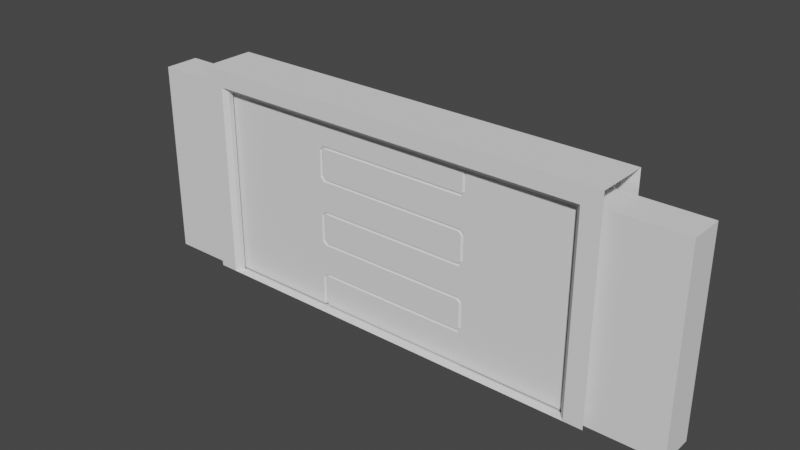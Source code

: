 # Source: ExitDoor.blend  (saved by Blender 2.91.10; exported with 4.5.12 LTS)
import bpy
from mathutils import Matrix  # noqa: F401  (used for matrix-valued properties, if any)

bpy.ops.wm.read_factory_settings(use_empty=True)
scene = bpy.context.scene
scene.name = 'Scene'

# ---- collections
col_collection = bpy.data.collections.new('Collection'); scene.collection.children.link(col_collection)

# ---- world
world_world = bpy.data.worlds.new('World'); scene.world = world_world
world_world.use_nodes = True; world_world.node_tree.nodes.clear()
_N = world_world.node_tree.nodes; _L = world_world.node_tree.links
n0 = _N.new('ShaderNodeOutputWorld'); n0.name = 'World Output'; n0.location = (300, 300)
n1 = _N.new('ShaderNodeBackground'); n1.name = 'Background'; n1.location = (10, 300)
n1.inputs[0].default_value = (0.05088, 0.05088, 0.05088, 1.0)
_L.new(n1.outputs[0], n0.inputs[0])
n0.is_active_output = True
world_world.color = (0.05088, 0.05088, 0.05088)
world_world.use_sun_shadow = False
world_world.sun_shadow_jitter_overblur = 0.0

# ---- meshes
me_cube_001 = bpy.data.meshes.new('Cube.001')
me_cube_001.from_pydata([(-2.0, -0.25, 0.0), (-2.0, -0.25, 2.0), (2.0, -0.25, 0.0), (2.0, -0.25, 2.0), (1.754, -0.25, 2.0), (-1.754, -0.25, 2.0), (-2.0, -0.25, 1.798), (2.0, -0.25, 1.798), (-1.781, -0.208, 0.0), (-1.823, -0.25, 0.0), (1.823, -0.25, 0.0), (1.781, -0.208, 0.0), (1.823, -0.25, 1.84), (1.781, -0.208, 1.798), (-1.781, -0.208, 1.798), (-1.823, -0.25, 1.84), (-1.781, -0.1652, 1.798), (-1.781, -0.1652, 0.0), (1.781, -0.1652, 0.0), (1.781, -0.1652, 1.798), (-2.649, -0.1652, -0.02628), (2.649, -0.1652, -0.02628), (2.649, -0.1652, 1.824), (-2.649, -0.1652, 1.824), (-2.0, 0.25, 0.0), (-2.0, 0.25, 2.0), (2.0, 0.25, 0.0), (2.0, 0.25, 2.0), (1.754, 0.25, 2.0), (-1.754, 0.25, 2.0), (-2.0, 0.25, 1.798), (2.0, 0.25, 1.798), (-1.781, 0.208, 0.0), (-1.823, 0.25, 0.0), (1.823, 0.25, 0.0), (1.781, 0.208, 0.0), (1.823, 0.25, 1.84), (1.781, 0.208, 1.798), (-1.781, 0.208, 1.798), (-1.823, 0.25, 1.84), (-1.781, 0.1652, 1.798), (-1.781, 0.1652, 0.0), (1.781, 0.1652, 0.0), (1.781, 0.1652, 1.798), (-2.649, 0.0, -0.02628), (2.649, 0.0, -0.02628), (2.649, 0.0, 1.824), (-2.649, 0.0, 1.824), (-2.649, 0.1652, -0.02628), (2.649, 0.1652, -0.02628), (2.649, 0.1652, 1.824), (-2.649, 0.1652, 1.824)], [], [(15, 5, 1, 6), (18, 19, 22, 21), (19, 16, 23, 22), (2, 7, 12, 10), (7, 3, 4, 12), (12, 4, 5, 15), (11, 8, 9, 10), (13, 11, 10, 12), (15, 9, 8, 14), (12, 15, 14, 13), (9, 15, 6, 0), (14, 8, 17, 16), (11, 13, 19, 18), (8, 11, 18, 17), (13, 14, 16, 19), (22, 23, 47, 46), (20, 21, 45, 44), (21, 22, 46, 45), (23, 20, 44, 47), (17, 18, 21, 20), (16, 17, 20, 23), (39, 30, 25, 29), (42, 49, 50, 43), (43, 50, 51, 40), (26, 34, 36, 31), (31, 36, 28, 27), (36, 39, 29, 28), (35, 34, 33, 32), (37, 36, 34, 35), (39, 38, 32, 33), (36, 37, 38, 39), (33, 24, 30, 39), (38, 40, 41, 32), (35, 42, 43, 37), (32, 41, 42, 35), (37, 43, 40, 38), (50, 46, 47, 51), (48, 44, 45, 49), (49, 45, 46, 50), (51, 47, 44, 48), (41, 48, 49, 42), (40, 51, 48, 41), (1, 5, 29, 25), (5, 4, 28, 29), (4, 3, 27, 28)])
_uv = me_cube_001.uv_layers.new(name='UVMap')
_uv.uv.foreach_set('vector', [0.6049, 0.9327, 0.625, 0.9167, 0.625, 1.0, 0.5997, 1.0, 0.375, 0.8333, 0.5997, 0.8333, 0.5997, 0.8333, 0.375, 0.8333, 0.5997, 0.8333, 0.5997, 0.9167, 0.5997, 0.9167, 0.5997, 0.8333, 0.375, 0.75, 0.5997, 0.75, 0.6049, 0.8173, 0.375, 0.8173, 0.5997, 0.75, 0.625, 0.75, 0.625, 0.8333, 0.6049, 0.8173, 0.6049, 0.8324, 0.625, 0.8333, 0.625, 0.9167, 0.6049, 0.9176, 0.0, 0.0, 0.375, 0.9167, 0.375, 0.9167, 0.0, 0.0, 0.5997, 0.8333, 0.375, 0.8333, 0.375, 0.8173, 0.6049, 0.8173, 0.6049, 0.9327, 0.375, 0.9327, 0.375, 0.9167, 0.5997, 0.9167, 0.6049, 0.8324, 0.6049, 0.9176, 0.5997, 0.9167, 0.5997, 0.8333, 0.375, 0.9327, 0.6049, 0.9327, 0.5997, 1.0, 0.375, 1.0, 0.5997, 0.9167, 0.375, 0.9167, 0.375, 0.9167, 0.5997, 0.9167, 0.375, 0.8333, 0.5997, 0.8333, 0.5997, 0.8333, 0.375, 0.8333, 0.0, 0.0, 0.0, 0.0, 0.0, 0.0, 0.0, 0.0, 0.5997, 0.8333, 0.5997, 0.9167, 0.5997, 0.9167, 0.5997, 0.8333, 0.5997, 0.8333, 0.5997, 0.9167, 0.5997, 0.9167, 0.5997, 0.8333, 0.0, 0.0, 0.0, 0.0, 0.0, 0.0, 0.0, 0.0, 0.375, 0.8333, 0.5997, 0.8333, 0.5997, 0.8333, 0.375, 0.8333, 0.5997, 0.9167, 0.375, 0.9167, 0.375, 0.9167, 0.5997, 0.9167, 0.0, 0.0, 0.0, 0.0, 0.0, 0.0, 0.0, 0.0, 0.5997, 0.9167, 0.375, 0.9167, 0.375, 0.9167, 0.5997, 0.9167, 0.6049, 0.9327, 0.5997, 1.0, 0.625, 1.0, 0.625, 0.9167, 0.375, 0.8333, 0.375, 0.8333, 0.5997, 0.8333, 0.5997, 0.8333, 0.5997, 0.8333, 0.5997, 0.8333, 0.5997, 0.9167, 0.5997, 0.9167, 0.375, 0.75, 0.375, 0.8173, 0.6049, 0.8173, 0.5997, 0.75, 0.5997, 0.75, 0.6049, 0.8173, 0.625, 0.8333, 0.625, 0.75, 0.6049, 0.8324, 0.6049, 0.9176, 0.625, 0.9167, 0.625, 0.8333, 0.0, 0.0, 0.0, 0.0, 0.375, 0.9167, 0.375, 0.9167, 0.5997, 0.8333, 0.6049, 0.8173, 0.375, 0.8173, 0.375, 0.8333, 0.6049, 0.9327, 0.5997, 0.9167, 0.375, 0.9167, 0.375, 0.9327, 0.6049, 0.8324, 0.5997, 0.8333, 0.5997, 0.9167, 0.6049, 0.9176, 0.375, 0.9327, 0.375, 1.0, 0.5997, 1.0, 0.6049, 0.9327, 0.5997, 0.9167, 0.5997, 0.9167, 0.375, 0.9167, 0.375, 0.9167, 0.375, 0.8333, 0.375, 0.8333, 0.5997, 0.8333, 0.5997, 0.8333, 0.0, 0.0, 0.0, 0.0, 0.0, 0.0, 0.0, 0.0, 0.5997, 0.8333, 0.5997, 0.8333, 0.5997, 0.9167, 0.5997, 0.9167, 0.5997, 0.8333, 0.5997, 0.8333, 0.5997, 0.9167, 0.5997, 0.9167, 0.0, 0.0, 0.0, 0.0, 0.0, 0.0, 0.0, 0.0, 0.375, 0.8333, 0.375, 0.8333, 0.5997, 0.8333, 0.5997, 0.8333, 0.5997, 0.9167, 0.5997, 0.9167, 0.375, 0.9167, 0.375, 0.9167, 0.0, 0.0, 0.0, 0.0, 0.0, 0.0, 0.0, 0.0, 0.5997, 0.9167, 0.5997, 0.9167, 0.375, 0.9167, 0.375, 0.9167, 0.625, 1.0, 0.625, 0.9167, 0.625, 0.9167, 0.625, 1.0, 0.625, 0.9167, 0.625, 0.8333, 0.625, 0.8333, 0.625, 0.9167, 0.625, 0.8333, 0.625, 0.75, 0.625, 0.75, 0.625, 0.8333])
me_cube_001.use_remesh_fix_poles = True
me_cube_001.use_remesh_preserve_attributes = False
me_cube_001.use_mirror_vertex_groups = False
me_cube_001.update()
me_cube_002 = bpy.data.meshes.new('Cube.002')
me_cube_002.from_pydata([(1.0, -0.1411, 0.0), (2.107, -0.1411, 0.0), (2.107, -0.1411, 1.844), (2.107, -0.1411, 1.536), (2.107, -0.1411, 1.229), (2.107, -0.1411, 0.9219), (2.107, -0.1411, 0.6146), (2.107, -0.1411, 0.3073), (1.0, -0.1411, 0.2701), (1.037, -0.1411, 0.3073), (1.037, -0.1411, 0.6146), (1.0, -0.1411, 0.6518), (1.0, -0.1411, 0.8847), (1.037, -0.1411, 0.9219), (1.037, -0.1411, 1.229), (1.0, -0.1411, 1.266), (1.0, -0.1411, 1.499), (1.037, -0.1411, 1.536), (1.037, -0.1411, 0.0), (1.037, -0.1411, 1.827), (2.107, -0.1411, 0.03715), (1.037, -0.1411, 0.03715), (1.0, -0.1411, 0.03715), (1.0, -0.126, 1.844), (1.013, -0.1411, 1.844), (1.013, -0.1411, 0.3319), (1.0, -0.126, 0.3445), (0.9628, -0.126, 0.3073), (0.9754, -0.1411, 0.2947), (0.9754, -0.1411, 0.6272), (0.9628, -0.126, 0.6146), (1.0, -0.126, 0.5774), (1.013, -0.1411, 0.59), (1.013, -0.1411, 0.9465), (1.0, -0.126, 0.9591), (0.9628, -0.126, 0.9219), (0.9754, -0.1411, 0.9093), (0.9754, -0.1411, 1.242), (0.9628, -0.126, 1.229), (1.0, -0.126, 1.192), (1.013, -0.1411, 1.205), (1.013, -0.1411, 1.561), (1.0, -0.126, 1.574), (0.9628, -0.126, 1.536), (0.9757, -0.1411, 1.524), (-0.4818, -0.1411, 0.03715), (-0.5, -0.126, 0.03715), (-0.4445, -0.1411, 0.0), (-0.4628, -0.126, 0.0), (-0.4572, -0.1411, 0.2946), (-0.4628, -0.126, 0.3073), (-0.5, -0.126, 0.2701), (-0.4818, -0.1411, 0.2701), (-0.4818, -0.1411, 0.6518), (-0.5, -0.126, 0.6518), (-0.4572, -0.1411, 0.6273), (-0.4628, -0.126, 0.6146), (-0.4572, -0.1411, 0.9092), (-0.4628, -0.126, 0.9219), (-0.5, -0.126, 0.8847), (-0.4818, -0.1411, 0.8847), (-0.4818, -0.1411, 1.266), (-0.5, -0.126, 1.266), (-0.4572, -0.1411, 1.242), (-0.4628, -0.126, 1.229), (-0.4575, -0.1411, 1.524), (-0.4628, -0.126, 1.536), (-0.5, -0.126, 1.499), (-0.4818, -0.1411, 1.499), (1.0, 0.1411, 0.0), (2.107, 0.1411, 0.0), (2.107, 0.1411, 1.844), (2.107, 0.1411, 1.536), (2.107, 0.1411, 1.229), (2.107, 0.1411, 0.9219), (2.107, 0.1411, 0.6146), (2.107, 0.1411, 0.3073), (1.0, 0.1411, 0.2701), (1.037, 0.1411, 0.3073), (1.037, 0.1411, 0.6146), (1.0, 0.1411, 0.6518), (1.0, 0.1411, 0.8847), (1.037, 0.1411, 0.9219), (1.037, 0.1411, 1.229), (1.0, 0.1411, 1.266), (1.0, 0.1411, 1.499), (1.037, 0.1411, 1.536), (1.0, 0.0, 0.0), (1.0, 0.0, 1.844), (1.0, 0.0, 0.3445), (0.9628, 0.0, 0.3073), (0.9628, 0.0, 0.6146), (1.0, 0.0, 0.5774), (1.0, 0.0, 0.9591), (0.9628, 0.0, 0.9219), (0.9628, 0.0, 1.229), (1.0, 0.0, 1.192), (1.0, 0.0, 1.574), (0.9628, 0.0, 1.536), (-0.4628, 0.0, 0.0), (-0.5, 0.0, 0.03715), (-0.4628, 0.0, 0.3073), (-0.5, 0.0, 0.2701), (-0.5, 0.0, 0.6518), (-0.4628, 0.0, 0.6146), (-0.4628, 0.0, 0.9219), (-0.5, 0.0, 0.8847), (-0.5, 0.0, 1.266), (-0.4628, 0.0, 1.229), (-0.4628, 0.0, 1.536), (-0.5, 0.0, 1.499), (1.037, 0.1411, 0.0), (1.037, 0.1411, 1.827), (2.107, 0.1411, 0.03715), (1.037, 0.1411, 0.03715), (1.0, 0.1411, 0.03715), (1.0, 0.126, 1.844), (1.013, 0.1411, 1.844), (1.013, 0.1411, 0.3319), (1.0, 0.126, 0.3445), (0.9628, 0.126, 0.3073), (0.9754, 0.1411, 0.2947), (0.9754, 0.1411, 0.6272), (0.9628, 0.126, 0.6146), (1.0, 0.126, 0.5774), (1.013, 0.1411, 0.59), (1.013, 0.1411, 0.9465), (1.0, 0.126, 0.9591), (0.9628, 0.126, 0.9219), (0.9754, 0.1411, 0.9093), (0.9754, 0.1411, 1.242), (0.9628, 0.126, 1.229), (1.0, 0.126, 1.192), (1.013, 0.1411, 1.205), (1.013, 0.1411, 1.561), (1.0, 0.126, 1.574), (0.9628, 0.126, 1.536), (0.9757, 0.1411, 1.524), (-0.4818, 0.1411, 0.03715), (-0.5, 0.126, 0.03715), (-0.4445, 0.1411, 0.0), (-0.4628, 0.126, 0.0), (-0.4572, 0.1411, 0.2946), (-0.4628, 0.126, 0.3073), (-0.5, 0.126, 0.2701), (-0.4818, 0.1411, 0.2701), (-0.4818, 0.1411, 0.6518), (-0.5, 0.126, 0.6518), (-0.4572, 0.1411, 0.6273), (-0.4628, 0.126, 0.6146), (-0.4572, 0.1411, 0.9092), (-0.4628, 0.126, 0.9219), (-0.5, 0.126, 0.8847), (-0.4818, 0.1411, 0.8847), (-0.4818, 0.1411, 1.266), (-0.5, 0.126, 1.266), (-0.4572, 0.1411, 1.242), (-0.4628, 0.126, 1.229), (-0.4575, 0.1411, 1.524), (-0.4628, 0.126, 1.536), (-0.5, 0.126, 1.499), (-0.4818, 0.1411, 1.499)], [], [(30, 91, 92, 31), (7, 6, 10, 9), (38, 95, 96, 39), (50, 101, 102, 51), (13, 14, 40, 33), (1, 20, 21, 18), (41, 44, 16, 17), (5, 4, 14, 13), (6, 5, 13, 10), (3, 2, 19, 17), (46, 51, 102, 100), (4, 3, 17, 14), (26, 31, 92, 89), (91, 30, 56, 104), (34, 39, 96, 93), (95, 38, 64, 108), (42, 97, 98, 43), (45, 22, 8, 52), (26, 89, 90, 27), (61, 15, 16, 68), (62, 107, 108, 64), (53, 11, 12, 60), (54, 103, 104, 56), (68, 16, 44, 65), (37, 15, 61, 63), (60, 12, 36, 57), (29, 11, 53, 55), (52, 8, 28, 49), (34, 93, 94, 35), (87, 0, 47, 48, 99), (9, 10, 32, 25), (66, 109, 110, 67), (58, 105, 106, 59), (37, 40, 14, 15), (29, 32, 10, 11), (99, 48, 46, 100), (33, 36, 12, 13), (14, 17, 16, 15), (25, 28, 8, 9), (10, 13, 12, 11), (18, 21, 22, 0), (42, 23, 88, 97), (54, 59, 106, 103), (35, 94, 105, 58), (0, 22, 45, 47), (27, 90, 101, 50), (22, 21, 9, 8), (21, 20, 7, 9), (62, 67, 110, 107), (43, 98, 109, 66), (26, 27, 28, 25), (30, 31, 32, 29), (34, 35, 36, 33), (38, 39, 40, 37), (42, 43, 44, 41), (47, 45, 46, 48), (52, 49, 50, 51), (55, 53, 54, 56), (60, 57, 58, 59), (63, 61, 62, 64), (68, 65, 66, 67), (25, 32, 31, 26), (49, 28, 27, 50), (51, 46, 45, 52), (56, 30, 29, 55), (35, 58, 57, 36), (59, 54, 53, 60), (33, 40, 39, 34), (64, 38, 37, 63), (43, 66, 65, 44), (67, 62, 61, 68), (23, 42, 41, 24), (17, 19, 2, 24, 41), (123, 124, 92, 91), (76, 78, 79, 75), (131, 132, 96, 95), (143, 144, 102, 101), (82, 126, 133, 83), (70, 111, 114, 113), (134, 86, 85, 137), (74, 82, 83, 73), (75, 79, 82, 74), (72, 86, 112, 71), (139, 100, 102, 144), (73, 83, 86, 72), (119, 89, 92, 124), (91, 104, 149, 123), (127, 93, 96, 132), (95, 108, 157, 131), (135, 136, 98, 97), (138, 145, 77, 115), (119, 120, 90, 89), (154, 161, 85, 84), (155, 157, 108, 107), (146, 153, 81, 80), (147, 149, 104, 103), (161, 158, 137, 85), (130, 156, 154, 84), (153, 150, 129, 81), (122, 148, 146, 80), (145, 142, 121, 77), (127, 128, 94, 93), (87, 99, 141, 140, 69), (78, 118, 125, 79), (159, 160, 110, 109), (151, 152, 106, 105), (130, 84, 83, 133), (122, 80, 79, 125), (99, 100, 139, 141), (126, 82, 81, 129), (83, 84, 85, 86), (118, 78, 77, 121), (79, 80, 81, 82), (111, 69, 115, 114), (135, 97, 88, 116), (147, 103, 106, 152), (128, 151, 105, 94), (69, 140, 138, 115), (120, 143, 101, 90), (115, 77, 78, 114), (114, 78, 76, 113), (155, 107, 110, 160), (136, 159, 109, 98), (119, 118, 121, 120), (123, 122, 125, 124), (127, 126, 129, 128), (131, 130, 133, 132), (135, 134, 137, 136), (140, 141, 139, 138), (145, 144, 143, 142), (148, 149, 147, 146), (153, 152, 151, 150), (156, 157, 155, 154), (161, 160, 159, 158), (118, 119, 124, 125), (142, 143, 120, 121), (144, 145, 138, 139), (149, 148, 122, 123), (128, 129, 150, 151), (152, 153, 146, 147), (126, 127, 132, 133), (157, 156, 130, 131), (136, 137, 158, 159), (160, 161, 154, 155), (116, 117, 134, 135), (86, 134, 117, 71, 112)])
_uv = me_cube_002.uv_layers.new(name='UVMap')
_uv.uv.foreach_set('vector', [0.4583, 0.01338, 0.4583, 0.125, 0.4533, 0.125, 0.4533, 0.01338, 0.4167, 0.75, 0.4583, 0.75, 0.4583, 0.9907, 0.4167, 0.9907, 0.5417, 0.01338, 0.5417, 0.125, 0.5366, 0.125, 0.5366, 0.01338, 0.4167, 0.01338, 0.4167, 0.125, 0.4116, 0.125, 0.4116, 0.01338, 0.5, 0.9907, 0.5417, 0.9907, 0.5383, 0.9969, 0.5033, 0.9969, 0.375, 0.75, 0.38, 0.75, 0.38, 0.9902, 0.375, 0.9901, 0.5866, 1.0, 0.5816, 1.0, 0.5783, 1.0, 0.5833, 1.0, 0.5, 0.75, 0.5417, 0.75, 0.5417, 0.9907, 0.5, 0.9907, 0.4583, 0.75, 0.5, 0.75, 0.5, 0.9907, 0.4583, 0.9907, 0.5833, 0.75, 0.625, 0.75, 0.6227, 0.9909, 0.5833, 0.9907, 0.38, 0.01338, 0.4116, 0.01338, 0.4116, 0.125, 0.38, 0.125, 0.5417, 0.75, 0.5833, 0.75, 0.5833, 0.9907, 0.5417, 0.9907, 0.4217, 0.01338, 0.4533, 0.01338, 0.4533, 0.125, 0.4217, 0.125, 0.4583, 0.125, 0.4583, 0.01338, 0.4583, 0.01338, 0.4583, 0.125, 0.505, 0.01338, 0.5366, 0.01338, 0.5366, 0.125, 0.505, 0.125, 0.5417, 0.125, 0.5417, 0.01338, 0.5417, 0.01338, 0.5417, 0.125, 0.5884, 0.01338, 0.5884, 0.125, 0.5833, 0.125, 0.5833, 0.01338, 0.38, 1.0, 0.38, 1.0, 0.4116, 1.0, 0.4116, 1.0, 0.4217, 0.01338, 0.4217, 0.125, 0.4167, 0.125, 0.4167, 0.01338, 0.5467, 1.0, 0.5467, 1.0, 0.5783, 1.0, 0.5783, 1.0, 0.5467, 0.01338, 0.5467, 0.125, 0.5417, 0.125, 0.5417, 0.01338, 0.4634, 1.0, 0.4634, 1.0, 0.495, 1.0, 0.495, 1.0, 0.4634, 0.01338, 0.4634, 0.125, 0.4583, 0.125, 0.4583, 0.01338, 0.5783, 1.0, 0.5783, 1.0, 0.5816, 1.0, 0.5816, 1.0, 0.5434, 1.0, 0.5467, 1.0, 0.5467, 1.0, 0.5434, 1.0, 0.495, 1.0, 0.495, 1.0, 0.4983, 1.0, 0.4983, 1.0, 0.46, 1.0, 0.4634, 1.0, 0.4634, 1.0, 0.4601, 1.0, 0.4116, 1.0, 0.4116, 1.0, 0.415, 1.0, 0.4149, 1.0, 0.505, 0.01338, 0.505, 0.125, 0.5, 0.125, 0.5, 0.01338, 0.0, 0.0, 0.0, 0.0, 0.0, 0.0, 0.0, 0.0, 0.0, 0.0, 0.4167, 0.9907, 0.4583, 0.9907, 0.455, 0.9969, 0.42, 0.9969, 0.5833, 0.01338, 0.5833, 0.125, 0.5783, 0.125, 0.5783, 0.01338, 0.5, 0.01338, 0.5, 0.125, 0.495, 0.125, 0.495, 0.01338, 0.5417, 1.006, 0.5383, 0.9969, 0.5417, 0.9907, 0.5417, 1.0, 0.4583, 1.006, 0.455, 0.9969, 0.4583, 0.9907, 0.4583, 1.0, 0.375, 0.125, 0.375, 0.01338, 0.38, 0.01338, 0.38, 0.125, 0.5033, 1.0, 0.4983, 1.0, 0.495, 1.0, 0.5, 1.0, 0.5417, 0.9907, 0.5833, 0.9907, 0.5783, 1.0, 0.5467, 1.0, 0.42, 1.0, 0.415, 1.0, 0.4116, 1.0, 0.4167, 1.0, 0.4583, 0.9907, 0.5, 0.9907, 0.495, 1.0, 0.4634, 1.0, 0.375, 0.9901, 0.38, 0.9902, 0.38, 1.0, 0.375, 1.0, 0.5884, 0.01338, 0.625, 0.01338, 0.625, 0.125, 0.5884, 0.125, 0.4634, 0.01338, 0.495, 0.01338, 0.495, 0.125, 0.4634, 0.125, 0.5, 0.01338, 0.5, 0.125, 0.5, 0.125, 0.5, 0.01338, 0.375, 1.0, 0.38, 1.0, 0.38, 1.0, 0.375, 1.0, 0.4167, 0.01338, 0.4167, 0.125, 0.4167, 0.125, 0.4167, 0.01338, 0.38, 1.0, 0.38, 0.9902, 0.4167, 0.9907, 0.4116, 1.0, 0.38, 0.9902, 0.38, 0.75, 0.4167, 0.75, 0.4167, 0.9907, 0.5467, 0.01338, 0.5783, 0.01338, 0.5783, 0.125, 0.5467, 0.125, 0.5833, 0.01338, 0.5833, 0.125, 0.5833, 0.125, 0.5833, 0.01338, 0.4217, 0.01338, 0.4167, 0.01338, 0.4167, 0.0, 0.4217, 0.0, 0.4583, 0.01338, 0.4533, 0.01338, 0.4533, 0.0, 0.4583, 0.0, 0.505, 0.01338, 0.5, 0.01338, 0.5, 0.0, 0.505, 0.0, 0.5417, 0.01338, 0.5366, 0.01338, 0.5366, 0.0, 0.5417, 0.0, 0.5884, 0.01338, 0.5833, 0.01338, 0.5833, 0.0, 0.5884, 0.0, 0.375, 0.0, 0.3788, 0.0, 0.38, 0.01338, 0.375, 0.01338, 0.4129, 0.0, 0.4162, 0.0, 0.4167, 0.01338, 0.4116, 0.01338, 0.4588, 0.0, 0.4621, 0.0, 0.4634, 0.01338, 0.4583, 0.01338, 0.4962, 0.0, 0.4995, 0.0, 0.5, 0.01338, 0.495, 0.01338, 0.5421, 0.0, 0.5455, 0.0, 0.5467, 0.01338, 0.5417, 0.01338, 0.5795, 0.0, 0.5828, 0.0, 0.5833, 0.01338, 0.5783, 0.01338, 0.4217, 0.0, 0.4533, 0.0, 0.4533, 0.01338, 0.4217, 0.01338, 0.4167, 0.0, 0.4167, 0.0, 0.4167, 0.01338, 0.4167, 0.01338, 0.4116, 0.01338, 0.38, 0.01338, 0.38, 0.0, 0.4116, 0.0, 0.4583, 0.01338, 0.4583, 0.01338, 0.4583, 0.0, 0.4583, 0.0, 0.5, 0.01338, 0.5, 0.01338, 0.5, 0.0, 0.5, 0.0, 0.495, 0.01338, 0.4634, 0.01338, 0.4634, 0.0, 0.495, 0.0, 0.505, 0.0, 0.5366, 0.0, 0.5366, 0.01338, 0.505, 0.01338, 0.5417, 0.01338, 0.5417, 0.01338, 0.5417, 0.0, 0.5417, 0.0, 0.5833, 0.01338, 0.5833, 0.01338, 0.5833, 0.0, 0.5833, 0.0, 0.5783, 0.01338, 0.5467, 0.01338, 0.5467, 0.0, 0.5783, 0.0, 0.625, 0.01338, 0.5884, 0.01338, 0.5884, 0.0, 0.625, 0.0, 0.5833, 0.9907, 0.6227, 0.9909, 0.625, 0.75, 0.625, 0.9971, 0.5866, 0.9968, 0.4583, 0.01338, 0.4533, 0.01338, 0.4533, 0.125, 0.4583, 0.125, 0.4167, 0.75, 0.4167, 0.9907, 0.4583, 0.9907, 0.4583, 0.75, 0.5417, 0.01338, 0.5366, 0.01338, 0.5366, 0.125, 0.5417, 0.125, 0.4167, 0.01338, 0.4116, 0.01338, 0.4116, 0.125, 0.4167, 0.125, 0.5, 0.9907, 0.5033, 0.9969, 0.5383, 0.9969, 0.5417, 0.9907, 0.375, 0.75, 0.375, 0.9901, 0.38, 0.9902, 0.38, 0.75, 0.5866, 1.0, 0.5833, 1.0, 0.5783, 1.0, 0.5816, 1.0, 0.5, 0.75, 0.5, 0.9907, 0.5417, 0.9907, 0.5417, 0.75, 0.4583, 0.75, 0.4583, 0.9907, 0.5, 0.9907, 0.5, 0.75, 0.5833, 0.75, 0.5833, 0.9907, 0.6227, 0.9909, 0.625, 0.75, 0.38, 0.01338, 0.38, 0.125, 0.4116, 0.125, 0.4116, 0.01338, 0.5417, 0.75, 0.5417, 0.9907, 0.5833, 0.9907, 0.5833, 0.75, 0.4217, 0.01338, 0.4217, 0.125, 0.4533, 0.125, 0.4533, 0.01338, 0.4583, 0.125, 0.4583, 0.125, 0.4583, 0.01338, 0.4583, 0.01338, 0.505, 0.01338, 0.505, 0.125, 0.5366, 0.125, 0.5366, 0.01338, 0.5417, 0.125, 0.5417, 0.125, 0.5417, 0.01338, 0.5417, 0.01338, 0.5884, 0.01338, 0.5833, 0.01338, 0.5833, 0.125, 0.5884, 0.125, 0.38, 1.0, 0.4116, 1.0, 0.4116, 1.0, 0.38, 1.0, 0.4217, 0.01338, 0.4167, 0.01338, 0.4167, 0.125, 0.4217, 0.125, 0.5467, 1.0, 0.5783, 1.0, 0.5783, 1.0, 0.5467, 1.0, 0.5467, 0.01338, 0.5417, 0.01338, 0.5417, 0.125, 0.5467, 0.125, 0.4634, 1.0, 0.495, 1.0, 0.495, 1.0, 0.4634, 1.0, 0.4634, 0.01338, 0.4583, 0.01338, 0.4583, 0.125, 0.4634, 0.125, 0.5783, 1.0, 0.5816, 1.0, 0.5816, 1.0, 0.5783, 1.0, 0.5434, 1.0, 0.5434, 1.0, 0.5467, 1.0, 0.5467, 1.0, 0.495, 1.0, 0.4983, 1.0, 0.4983, 1.0, 0.495, 1.0, 0.46, 1.0, 0.4601, 1.0, 0.4634, 1.0, 0.4634, 1.0, 0.4116, 1.0, 0.4149, 1.0, 0.415, 1.0, 0.4116, 1.0, 0.505, 0.01338, 0.5, 0.01338, 0.5, 0.125, 0.505, 0.125, 0.0, 0.0, 0.0, 0.0, 0.0, 0.0, 0.0, 0.0, 0.0, 0.0, 0.4167, 0.9907, 0.42, 0.9969, 0.455, 0.9969, 0.4583, 0.9907, 0.5833, 0.01338, 0.5783, 0.01338, 0.5783, 0.125, 0.5833, 0.125, 0.5, 0.01338, 0.495, 0.01338, 0.495, 0.125, 0.5, 0.125, 0.5417, 1.006, 0.5417, 1.0, 0.5417, 0.9907, 0.5383, 0.9969, 0.4583, 1.006, 0.4583, 1.0, 0.4583, 0.9907, 0.455, 0.9969, 0.375, 0.125, 0.38, 0.125, 0.38, 0.01338, 0.375, 0.01338, 0.5033, 1.0, 0.5, 1.0, 0.495, 1.0, 0.4983, 1.0, 0.5417, 0.9907, 0.5467, 1.0, 0.5783, 1.0, 0.5833, 0.9907, 0.42, 1.0, 0.4167, 1.0, 0.4116, 1.0, 0.415, 1.0, 0.4583, 0.9907, 0.4634, 1.0, 0.495, 1.0, 0.5, 0.9907, 0.375, 0.9901, 0.375, 1.0, 0.38, 1.0, 0.38, 0.9902, 0.5884, 0.01338, 0.5884, 0.125, 0.625, 0.125, 0.625, 0.01338, 0.4634, 0.01338, 0.4634, 0.125, 0.495, 0.125, 0.495, 0.01338, 0.5, 0.01338, 0.5, 0.01338, 0.5, 0.125, 0.5, 0.125, 0.375, 1.0, 0.375, 1.0, 0.38, 1.0, 0.38, 1.0, 0.4167, 0.01338, 0.4167, 0.01338, 0.4167, 0.125, 0.4167, 0.125, 0.38, 1.0, 0.4116, 1.0, 0.4167, 0.9907, 0.38, 0.9902, 0.38, 0.9902, 0.4167, 0.9907, 0.4167, 0.75, 0.38, 0.75, 0.5467, 0.01338, 0.5467, 0.125, 0.5783, 0.125, 0.5783, 0.01338, 0.5833, 0.01338, 0.5833, 0.01338, 0.5833, 0.125, 0.5833, 0.125, 0.4217, 0.01338, 0.4217, 0.0, 0.4167, 0.0, 0.4167, 0.01338, 0.4583, 0.01338, 0.4583, 0.0, 0.4533, 0.0, 0.4533, 0.01338, 0.505, 0.01338, 0.505, 0.0, 0.5, 0.0, 0.5, 0.01338, 0.5417, 0.01338, 0.5417, 0.0, 0.5366, 0.0, 0.5366, 0.01338, 0.5884, 0.01338, 0.5884, 0.0, 0.5833, 0.0, 0.5833, 0.01338, 0.375, 0.0, 0.375, 0.01338, 0.38, 0.01338, 0.3788, 0.0, 0.4129, 0.0, 0.4116, 0.01338, 0.4167, 0.01338, 0.4162, 0.0, 0.4588, 0.0, 0.4583, 0.01338, 0.4634, 0.01338, 0.4621, 0.0, 0.4962, 0.0, 0.495, 0.01338, 0.5, 0.01338, 0.4995, 0.0, 0.5421, 0.0, 0.5417, 0.01338, 0.5467, 0.01338, 0.5455, 0.0, 0.5795, 0.0, 0.5783, 0.01338, 0.5833, 0.01338, 0.5828, 0.0, 0.4217, 0.0, 0.4217, 0.01338, 0.4533, 0.01338, 0.4533, 0.0, 0.4167, 0.0, 0.4167, 0.01338, 0.4167, 0.01338, 0.4167, 0.0, 0.4116, 0.01338, 0.4116, 0.0, 0.38, 0.0, 0.38, 0.01338, 0.4583, 0.01338, 0.4583, 0.0, 0.4583, 0.0, 0.4583, 0.01338, 0.5, 0.01338, 0.5, 0.0, 0.5, 0.0, 0.5, 0.01338, 0.495, 0.01338, 0.495, 0.0, 0.4634, 0.0, 0.4634, 0.01338, 0.505, 0.0, 0.505, 0.01338, 0.5366, 0.01338, 0.5366, 0.0, 0.5417, 0.01338, 0.5417, 0.0, 0.5417, 0.0, 0.5417, 0.01338, 0.5833, 0.01338, 0.5833, 0.0, 0.5833, 0.0, 0.5833, 0.01338, 0.5783, 0.01338, 0.5783, 0.0, 0.5467, 0.0, 0.5467, 0.01338, 0.625, 0.01338, 0.625, 0.0, 0.5884, 0.0, 0.5884, 0.01338, 0.5833, 0.9907, 0.5866, 0.9968, 0.625, 0.9971, 0.625, 0.75, 0.6227, 0.9909])
me_cube_002.use_remesh_fix_poles = True
me_cube_002.use_remesh_preserve_attributes = False
me_cube_002.use_mirror_vertex_groups = False
me_cube_002.update()
me_cube_004 = bpy.data.meshes.new('Cube.004')
me_cube_004.from_pydata([(-1.607, -0.1411, 1.844), (-1.607, -0.1411, 0.0), (-1.607, -0.1411, 0.3073), (-1.607, -0.1411, 0.6146), (-1.607, -0.1411, 0.9219), (-1.607, -0.1411, 1.229), (-1.607, -0.1411, 1.536), (-0.5372, -0.1411, 0.3073), (-0.5, -0.1411, 0.3445), (-0.5, -0.1411, 0.5774), (-0.5372, -0.1411, 0.6146), (-0.5372, -0.1411, 0.9219), (-0.5, -0.1411, 0.9591), (-0.5, -0.1411, 1.192), (-0.5372, -0.1411, 1.229), (-0.5372, -0.1411, 1.536), (-0.5, -0.1411, 1.574), (-0.5372, -0.1411, 0.0), (-0.5372, -0.1411, 1.822), (-1.607, -0.1411, 1.574), (-0.5372, -0.1411, 1.574), (-0.5, -0.126, 1.844), (-0.5, -0.1411, 1.829), (-0.5151, -0.1411, 1.844), (-0.513, -0.1411, 0.0), (-0.5, -0.126, 0.0), (-0.4757, -0.1411, 0.3202), (-0.4628, -0.126, 0.3073), (-0.5, -0.126, 0.2701), (-0.5129, -0.1411, 0.283), (-0.5126, -0.1411, 0.6392), (-0.5, -0.126, 0.6518), (-0.4628, -0.126, 0.6146), (-0.4754, -0.1411, 0.602), (-0.4754, -0.1411, 0.9345), (-0.4628, -0.126, 0.9219), (-0.5, -0.126, 0.8847), (-0.5126, -0.1411, 0.8973), (-0.5126, -0.1411, 1.254), (-0.5, -0.126, 1.266), (-0.4628, -0.126, 1.229), (-0.4754, -0.1411, 1.217), (-0.4754, -0.1411, 1.549), (-0.4628, -0.126, 1.536), (-0.5, -0.126, 1.499), (-0.5126, -0.1411, 1.512), (0.9566, -0.1411, 1.829), (0.9628, -0.126, 1.844), (0.9849, -0.1411, 1.8), (1.0, -0.126, 1.807), (0.9849, -0.1411, 1.574), (1.0, -0.126, 1.574), (0.9893, -0.1411, 1.563), (0.9628, -0.126, 1.536), (0.9755, -0.1411, 1.549), (0.9818, -0.1411, 0.3445), (1.0, -0.126, 0.3445), (0.9575, -0.1411, 0.3203), (0.9628, -0.126, 0.3073), (0.9572, -0.1411, 0.6019), (0.9628, -0.126, 0.6146), (1.0, -0.126, 0.5774), (0.9818, -0.1411, 0.5774), (0.9818, -0.1411, 0.9591), (1.0, -0.126, 0.9591), (0.9572, -0.1411, 0.9346), (0.9628, -0.126, 0.9219), (0.9572, -0.1411, 1.217), (0.9628, -0.126, 1.229), (1.0, -0.126, 1.192), (0.9818, -0.1411, 1.192), (-1.607, 0.1411, 1.844), (-1.607, 0.1411, 0.0), (-1.607, 0.1411, 0.3073), (-1.607, 0.1411, 0.6146), (-1.607, 0.1411, 0.9219), (-1.607, 0.1411, 1.229), (-1.607, 0.1411, 1.536), (-0.5372, 0.1411, 0.3073), (-0.5, 0.1411, 0.3445), (-0.5, 0.1411, 0.5774), (-0.5372, 0.1411, 0.6146), (-0.5372, 0.1411, 0.9219), (-0.5, 0.1411, 0.9591), (-0.5, 0.1411, 1.192), (-0.5372, 0.1411, 1.229), (-0.5372, 0.1411, 1.536), (-0.5, 0.1411, 1.574), (-0.5, 0.0, 1.844), (-0.5, 0.0, 0.0), (-0.5, 0.0, 1.499), (-0.4628, 0.0, 1.536), (-0.4628, 0.0, 1.229), (-0.5, 0.0, 1.266), (-0.5, 0.0, 0.8847), (-0.4628, 0.0, 0.9219), (-0.4628, 0.0, 0.6146), (-0.5, 0.0, 0.6518), (-0.5, 0.0, 0.2701), (-0.4628, 0.0, 0.3073), (0.9628, 0.0, 1.844), (1.0, 0.0, 1.807), (0.9628, 0.0, 1.536), (1.0, 0.0, 1.574), (1.0, 0.0, 1.192), (0.9628, 0.0, 1.229), (0.9628, 0.0, 0.9219), (1.0, 0.0, 0.9591), (1.0, 0.0, 0.5774), (0.9628, 0.0, 0.6146), (0.9628, 0.0, 0.3073), (1.0, 0.0, 0.3445), (-0.5372, 0.1411, 0.0), (-0.5372, 0.1411, 1.822), (-1.607, 0.1411, 1.574), (-0.5372, 0.1411, 1.574), (-0.5, 0.126, 1.844), (-0.5, 0.1411, 1.829), (-0.5151, 0.1411, 1.844), (-0.513, 0.1411, 0.0), (-0.5, 0.126, 0.0), (-0.4757, 0.1411, 0.3202), (-0.4628, 0.126, 0.3073), (-0.5, 0.126, 0.2701), (-0.5129, 0.1411, 0.283), (-0.5126, 0.1411, 0.6392), (-0.5, 0.126, 0.6518), (-0.4628, 0.126, 0.6146), (-0.4754, 0.1411, 0.602), (-0.4754, 0.1411, 0.9345), (-0.4628, 0.126, 0.9219), (-0.5, 0.126, 0.8847), (-0.5126, 0.1411, 0.8973), (-0.5126, 0.1411, 1.254), (-0.5, 0.126, 1.266), (-0.4628, 0.126, 1.229), (-0.4754, 0.1411, 1.217), (-0.4754, 0.1411, 1.549), (-0.4628, 0.126, 1.536), (-0.5, 0.126, 1.499), (-0.5126, 0.1411, 1.512), (0.9566, 0.1411, 1.829), (0.9628, 0.126, 1.844), (0.9849, 0.1411, 1.8), (1.0, 0.126, 1.807), (0.9849, 0.1411, 1.574), (1.0, 0.126, 1.574), (0.9893, 0.1411, 1.563), (0.9628, 0.126, 1.536), (0.9755, 0.1411, 1.549), (0.9818, 0.1411, 0.3445), (1.0, 0.126, 0.3445), (0.9575, 0.1411, 0.3203), (0.9628, 0.126, 0.3073), (0.9572, 0.1411, 0.6019), (0.9628, 0.126, 0.6146), (1.0, 0.126, 0.5774), (0.9818, 0.1411, 0.5774), (0.9818, 0.1411, 0.9591), (1.0, 0.126, 0.9591), (0.9572, 0.1411, 0.9346), (0.9628, 0.126, 0.9219), (0.9572, 0.1411, 1.217), (0.9628, 0.126, 1.229), (1.0, 0.126, 1.192), (0.9818, 0.1411, 1.192)], [], [(23, 0, 18, 20, 16, 22), (7, 2, 1, 17), (10, 30, 37, 11), (98, 99, 27, 28), (90, 91, 43, 44), (94, 95, 35, 36), (47, 49, 101, 100), (15, 6, 5, 14), (14, 38, 45, 15), (11, 4, 3, 10), (14, 11, 12, 13), (104, 105, 68, 69), (108, 109, 60, 61), (10, 7, 8, 9), (50, 48, 46, 22, 16), (17, 24, 29, 7), (102, 103, 51, 52, 54, 53), (96, 97, 31, 32), (99, 110, 58, 27), (94, 36, 31, 97), (95, 106, 66, 35), (90, 44, 39, 93), (91, 102, 53, 43), (42, 54, 52, 50, 16), (70, 67, 41, 13), (34, 65, 63, 12), (62, 59, 33, 9), (26, 57, 55, 8), (110, 111, 56, 58), (63, 70, 13, 12), (106, 107, 64, 66), (55, 62, 9, 8), (92, 93, 39, 40), (101, 49, 51, 103), (98, 28, 25, 89), (34, 12, 11, 37), (42, 16, 15, 45), (38, 14, 13, 41), (26, 8, 7, 29), (30, 10, 9, 33), (7, 10, 3, 2), (11, 14, 5, 4), (0, 19, 20, 18), (20, 15, 16), (19, 6, 15, 20), (21, 47, 100, 88), (108, 61, 56, 111), (32, 60, 109, 96), (104, 69, 64, 107), (40, 68, 105, 92), (21, 23, 22), (50, 52, 51), (27, 26, 29, 28), (31, 30, 33, 32), (35, 34, 37, 36), (39, 38, 41, 40), (43, 42, 45, 44), (48, 49, 47, 46), (70, 69, 68, 67), (65, 66, 64, 63), (62, 61, 60, 59), (57, 58, 56, 55), (38, 39, 44, 45), (42, 43, 53, 54), (67, 68, 40, 41), (30, 31, 36, 37), (34, 35, 66, 65), (59, 60, 32, 33), (26, 27, 58, 57), (24, 25, 28, 29), (61, 62, 55, 56), (69, 70, 63, 64), (21, 22, 46, 47), (49, 48, 50, 51), (118, 117, 87, 115, 113, 71), (78, 112, 72, 73), (81, 82, 132, 125), (98, 123, 122, 99), (90, 139, 138, 91), (94, 131, 130, 95), (142, 100, 101, 144), (86, 85, 76, 77), (85, 86, 140, 133), (82, 81, 74, 75), (85, 84, 83, 82), (104, 164, 163, 105), (108, 156, 155, 109), (81, 80, 79, 78), (145, 87, 117, 141, 143), (112, 78, 124, 119), (102, 148, 149, 147, 146, 103), (96, 127, 126, 97), (99, 122, 153, 110), (94, 97, 126, 131), (95, 130, 161, 106), (90, 93, 134, 139), (91, 138, 148, 102), (137, 87, 145, 147, 149), (165, 84, 136, 162), (129, 83, 158, 160), (157, 80, 128, 154), (121, 79, 150, 152), (110, 153, 151, 111), (158, 83, 84, 165), (106, 161, 159, 107), (150, 79, 80, 157), (92, 135, 134, 93), (101, 103, 146, 144), (98, 89, 120, 123), (129, 132, 82, 83), (137, 140, 86, 87), (133, 136, 84, 85), (121, 124, 78, 79), (125, 128, 80, 81), (78, 73, 74, 81), (82, 75, 76, 85), (71, 113, 115, 114), (115, 87, 86), (114, 115, 86, 77), (116, 88, 100, 142), (108, 111, 151, 156), (127, 96, 109, 155), (104, 107, 159, 164), (135, 92, 105, 163), (116, 117, 118), (145, 146, 147), (122, 123, 124, 121), (126, 127, 128, 125), (130, 131, 132, 129), (134, 135, 136, 133), (138, 139, 140, 137), (143, 141, 142, 144), (165, 162, 163, 164), (160, 158, 159, 161), (157, 154, 155, 156), (152, 150, 151, 153), (133, 140, 139, 134), (137, 149, 148, 138), (162, 136, 135, 163), (125, 132, 131, 126), (129, 160, 161, 130), (154, 128, 127, 155), (121, 152, 153, 122), (119, 124, 123, 120), (156, 151, 150, 157), (164, 159, 158, 165), (116, 142, 141, 117), (144, 146, 145, 143)])
_uv = me_cube_004.uv_layers.new(name='UVMap')
_uv.uv.foreach_set('vector', [0.375, 0.2534, 0.375, 0.5, 0.378, 0.2593, 0.4116, 0.2593, 0.4116, 0.25, 0.377, 0.25, 0.5833, 0.2593, 0.5833, 0.5, 0.625, 0.5, 0.625, 0.2589, 0.5417, 0.2593, 0.5383, 0.2531, 0.5033, 0.2531, 0.5, 0.2593, 0.5884, 0.125, 0.5833, 0.125, 0.5833, 0.2366, 0.5884, 0.2366, 0.4217, 0.125, 0.4167, 0.125, 0.4167, 0.2366, 0.4217, 0.2366, 0.505, 0.125, 0.5, 0.125, 0.5, 0.2366, 0.505, 0.2366, 0.375, 0.2366, 0.38, 0.2366, 0.38, 0.125, 0.375, 0.125, 0.4167, 0.2593, 0.4167, 0.5, 0.4583, 0.5, 0.4583, 0.2593, 0.4583, 0.2593, 0.455, 0.2531, 0.42, 0.2531, 0.4167, 0.2593, 0.5, 0.2593, 0.5, 0.5, 0.5417, 0.5, 0.5417, 0.2593, 0.4583, 0.2593, 0.5, 0.2593, 0.495, 0.25, 0.4634, 0.25, 0.4634, 0.125, 0.4583, 0.125, 0.4583, 0.2366, 0.4634, 0.2366, 0.5467, 0.125, 0.5417, 0.125, 0.5417, 0.2366, 0.5467, 0.2366, 0.5417, 0.2593, 0.5833, 0.2593, 0.5783, 0.25, 0.5467, 0.25, 0.4109, 0.25, 0.3808, 0.25, 0.377, 0.25, 0.377, 0.25, 0.4116, 0.25, 0.625, 0.2589, 0.625, 0.2531, 0.5866, 0.2532, 0.5833, 0.2593, 0.4167, 0.125, 0.4116, 0.125, 0.4116, 0.2366, 0.4131, 0.25, 0.4149, 0.25, 0.4167, 0.2366, 0.5417, 0.125, 0.5366, 0.125, 0.5366, 0.2366, 0.5417, 0.2366, 0.5833, 0.125, 0.5833, 0.125, 0.5833, 0.2366, 0.5833, 0.2366, 0.505, 0.125, 0.505, 0.2366, 0.5366, 0.2366, 0.5366, 0.125, 0.5, 0.125, 0.5, 0.125, 0.5, 0.2366, 0.5, 0.2366, 0.4217, 0.125, 0.4217, 0.2366, 0.4533, 0.2366, 0.4533, 0.125, 0.4167, 0.125, 0.4167, 0.125, 0.4167, 0.2366, 0.4167, 0.2366, 0.415, 0.25, 0.4149, 0.25, 0.4131, 0.25, 0.4116, 0.25, 0.4116, 0.25, 0.4634, 0.25, 0.4601, 0.25, 0.46, 0.25, 0.4634, 0.25, 0.4983, 0.25, 0.4983, 0.25, 0.495, 0.25, 0.495, 0.25, 0.5467, 0.25, 0.5434, 0.25, 0.5434, 0.25, 0.5467, 0.25, 0.5816, 0.25, 0.5816, 0.25, 0.5783, 0.25, 0.5783, 0.25, 0.5833, 0.125, 0.5783, 0.125, 0.5783, 0.2366, 0.5833, 0.2366, 0.495, 0.25, 0.4634, 0.25, 0.4634, 0.25, 0.495, 0.25, 0.5, 0.125, 0.495, 0.125, 0.495, 0.2366, 0.5, 0.2366, 0.5783, 0.25, 0.5467, 0.25, 0.5467, 0.25, 0.5783, 0.25, 0.4583, 0.125, 0.4533, 0.125, 0.4533, 0.2366, 0.4583, 0.2366, 0.38, 0.125, 0.38, 0.2366, 0.411, 0.2366, 0.4116, 0.125, 0.5884, 0.125, 0.5884, 0.2366, 0.625, 0.2366, 0.625, 0.125, 0.4983, 0.25, 0.495, 0.25, 0.5, 0.2593, 0.5, 0.2531, 0.415, 0.25, 0.4116, 0.25, 0.4167, 0.2593, 0.4167, 0.2531, 0.455, 0.2531, 0.4583, 0.2593, 0.4634, 0.25, 0.46, 0.25, 0.5816, 0.25, 0.5783, 0.25, 0.5833, 0.2593, 0.5833, 0.2532, 0.5383, 0.2531, 0.5417, 0.2593, 0.5467, 0.25, 0.5434, 0.25, 0.5833, 0.2593, 0.5417, 0.2593, 0.5417, 0.5, 0.5833, 0.5, 0.5, 0.2593, 0.4583, 0.2593, 0.4583, 0.5, 0.5, 0.5, 0.375, 0.5, 0.4105, 0.5, 0.4116, 0.2593, 0.378, 0.2593, 0.4116, 0.2593, 0.4167, 0.2593, 0.4116, 0.25, 0.4105, 0.5, 0.4167, 0.5, 0.4167, 0.2593, 0.4116, 0.2593, 0.0, 0.0, 0.0, 0.0, 0.0, 0.0, 0.0, 0.0, 0.5467, 0.125, 0.5467, 0.2366, 0.5783, 0.2366, 0.5783, 0.125, 0.5417, 0.2366, 0.5417, 0.2366, 0.5417, 0.125, 0.5417, 0.125, 0.4634, 0.125, 0.4634, 0.2366, 0.495, 0.2366, 0.495, 0.125, 0.4583, 0.2366, 0.4583, 0.2366, 0.4583, 0.125, 0.4583, 0.125, 0.375, 0.25, 0.375, 0.2534, 0.377, 0.25, 0.4109, 0.25, 0.4131, 0.25, 0.4109, 0.25, 0.5833, 0.2366, 0.5833, 0.25, 0.5884, 0.25, 0.5884, 0.2366, 0.5366, 0.2366, 0.5383, 0.2531, 0.5434, 0.25, 0.5417, 0.2366, 0.5, 0.2366, 0.5, 0.25, 0.505, 0.25, 0.505, 0.2366, 0.4533, 0.2366, 0.455, 0.2531, 0.46, 0.25, 0.4583, 0.2366, 0.4167, 0.2366, 0.4167, 0.25, 0.4217, 0.25, 0.4217, 0.2366, 0.3808, 0.25, 0.38, 0.2366, 0.375, 0.2366, 0.377, 0.25, 0.4634, 0.25, 0.4634, 0.2366, 0.4583, 0.2366, 0.4601, 0.25, 0.4983, 0.25, 0.5, 0.2366, 0.495, 0.2366, 0.495, 0.25, 0.5467, 0.25, 0.5467, 0.2366, 0.5417, 0.2366, 0.5434, 0.25, 0.5816, 0.25, 0.5833, 0.2366, 0.5783, 0.2366, 0.5783, 0.25, 0.455, 0.2531, 0.4533, 0.2366, 0.4217, 0.2366, 0.42, 0.2531, 0.415, 0.25, 0.4167, 0.2366, 0.4167, 0.2366, 0.4149, 0.25, 0.4601, 0.25, 0.4583, 0.2366, 0.4583, 0.2366, 0.46, 0.25, 0.5383, 0.2531, 0.5366, 0.2366, 0.505, 0.2366, 0.5033, 0.2531, 0.4983, 0.25, 0.5, 0.2366, 0.5, 0.2366, 0.4983, 0.25, 0.5434, 0.25, 0.5417, 0.2366, 0.5417, 0.2366, 0.5434, 0.25, 0.5816, 0.25, 0.5833, 0.2366, 0.5833, 0.2366, 0.5816, 0.25, 0.625, 0.2531, 0.625, 0.2366, 0.5884, 0.2366, 0.5866, 0.2532, 0.5467, 0.2366, 0.5467, 0.25, 0.5783, 0.25, 0.5783, 0.2366, 0.4634, 0.2366, 0.4634, 0.25, 0.495, 0.25, 0.495, 0.2366, 0.375, 0.25, 0.377, 0.25, 0.377, 0.25, 0.375, 0.25, 0.38, 0.2366, 0.3808, 0.25, 0.4109, 0.25, 0.411, 0.2366, 0.375, 0.2534, 0.377, 0.25, 0.4116, 0.25, 0.4116, 0.2593, 0.378, 0.2593, 0.375, 0.5, 0.5833, 0.2593, 0.625, 0.2589, 0.625, 0.5, 0.5833, 0.5, 0.5417, 0.2593, 0.5, 0.2593, 0.5033, 0.2531, 0.5383, 0.2531, 0.5884, 0.125, 0.5884, 0.2366, 0.5833, 0.2366, 0.5833, 0.125, 0.4217, 0.125, 0.4217, 0.2366, 0.4167, 0.2366, 0.4167, 0.125, 0.505, 0.125, 0.505, 0.2366, 0.5, 0.2366, 0.5, 0.125, 0.375, 0.2366, 0.375, 0.125, 0.38, 0.125, 0.38, 0.2366, 0.4167, 0.2593, 0.4583, 0.2593, 0.4583, 0.5, 0.4167, 0.5, 0.4583, 0.2593, 0.4167, 0.2593, 0.42, 0.2531, 0.455, 0.2531, 0.5, 0.2593, 0.5417, 0.2593, 0.5417, 0.5, 0.5, 0.5, 0.4583, 0.2593, 0.4634, 0.25, 0.495, 0.25, 0.5, 0.2593, 0.4634, 0.125, 0.4634, 0.2366, 0.4583, 0.2366, 0.4583, 0.125, 0.5467, 0.125, 0.5467, 0.2366, 0.5417, 0.2366, 0.5417, 0.125, 0.5417, 0.2593, 0.5467, 0.25, 0.5783, 0.25, 0.5833, 0.2593, 0.4109, 0.25, 0.4116, 0.25, 0.377, 0.25, 0.377, 0.25, 0.3808, 0.25, 0.625, 0.2589, 0.5833, 0.2593, 0.5866, 0.2532, 0.625, 0.2531, 0.4167, 0.125, 0.4167, 0.2366, 0.4149, 0.25, 0.4131, 0.25, 0.4116, 0.2366, 0.4116, 0.125, 0.5417, 0.125, 0.5417, 0.2366, 0.5366, 0.2366, 0.5366, 0.125, 0.5833, 0.125, 0.5833, 0.2366, 0.5833, 0.2366, 0.5833, 0.125, 0.505, 0.125, 0.5366, 0.125, 0.5366, 0.2366, 0.505, 0.2366, 0.5, 0.125, 0.5, 0.2366, 0.5, 0.2366, 0.5, 0.125, 0.4217, 0.125, 0.4533, 0.125, 0.4533, 0.2366, 0.4217, 0.2366, 0.4167, 0.125, 0.4167, 0.2366, 0.4167, 0.2366, 0.4167, 0.125, 0.415, 0.25, 0.4116, 0.25, 0.4116, 0.25, 0.4131, 0.25, 0.4149, 0.25, 0.4634, 0.25, 0.4634, 0.25, 0.46, 0.25, 0.4601, 0.25, 0.4983, 0.25, 0.495, 0.25, 0.495, 0.25, 0.4983, 0.25, 0.5467, 0.25, 0.5467, 0.25, 0.5434, 0.25, 0.5434, 0.25, 0.5816, 0.25, 0.5783, 0.25, 0.5783, 0.25, 0.5816, 0.25, 0.5833, 0.125, 0.5833, 0.2366, 0.5783, 0.2366, 0.5783, 0.125, 0.495, 0.25, 0.495, 0.25, 0.4634, 0.25, 0.4634, 0.25, 0.5, 0.125, 0.5, 0.2366, 0.495, 0.2366, 0.495, 0.125, 0.5783, 0.25, 0.5783, 0.25, 0.5467, 0.25, 0.5467, 0.25, 0.4583, 0.125, 0.4583, 0.2366, 0.4533, 0.2366, 0.4533, 0.125, 0.38, 0.125, 0.4116, 0.125, 0.411, 0.2366, 0.38, 0.2366, 0.5884, 0.125, 0.625, 0.125, 0.625, 0.2366, 0.5884, 0.2366, 0.4983, 0.25, 0.5, 0.2531, 0.5, 0.2593, 0.495, 0.25, 0.415, 0.25, 0.4167, 0.2531, 0.4167, 0.2593, 0.4116, 0.25, 0.455, 0.2531, 0.46, 0.25, 0.4634, 0.25, 0.4583, 0.2593, 0.5816, 0.25, 0.5833, 0.2532, 0.5833, 0.2593, 0.5783, 0.25, 0.5383, 0.2531, 0.5434, 0.25, 0.5467, 0.25, 0.5417, 0.2593, 0.5833, 0.2593, 0.5833, 0.5, 0.5417, 0.5, 0.5417, 0.2593, 0.5, 0.2593, 0.5, 0.5, 0.4583, 0.5, 0.4583, 0.2593, 0.375, 0.5, 0.378, 0.2593, 0.4116, 0.2593, 0.4105, 0.5, 0.4116, 0.2593, 0.4116, 0.25, 0.4167, 0.2593, 0.4105, 0.5, 0.4116, 0.2593, 0.4167, 0.2593, 0.4167, 0.5, 0.0, 0.0, 0.0, 0.0, 0.0, 0.0, 0.0, 0.0, 0.5467, 0.125, 0.5783, 0.125, 0.5783, 0.2366, 0.5467, 0.2366, 0.5417, 0.2366, 0.5417, 0.125, 0.5417, 0.125, 0.5417, 0.2366, 0.4634, 0.125, 0.495, 0.125, 0.495, 0.2366, 0.4634, 0.2366, 0.4583, 0.2366, 0.4583, 0.125, 0.4583, 0.125, 0.4583, 0.2366, 0.375, 0.25, 0.377, 0.25, 0.375, 0.2534, 0.4109, 0.25, 0.4109, 0.25, 0.4131, 0.25, 0.5833, 0.2366, 0.5884, 0.2366, 0.5884, 0.25, 0.5833, 0.25, 0.5366, 0.2366, 0.5417, 0.2366, 0.5434, 0.25, 0.5383, 0.2531, 0.5, 0.2366, 0.505, 0.2366, 0.505, 0.25, 0.5, 0.25, 0.4533, 0.2366, 0.4583, 0.2366, 0.46, 0.25, 0.455, 0.2531, 0.4167, 0.2366, 0.4217, 0.2366, 0.4217, 0.25, 0.4167, 0.25, 0.3808, 0.25, 0.377, 0.25, 0.375, 0.2366, 0.38, 0.2366, 0.4634, 0.25, 0.4601, 0.25, 0.4583, 0.2366, 0.4634, 0.2366, 0.4983, 0.25, 0.495, 0.25, 0.495, 0.2366, 0.5, 0.2366, 0.5467, 0.25, 0.5434, 0.25, 0.5417, 0.2366, 0.5467, 0.2366, 0.5816, 0.25, 0.5783, 0.25, 0.5783, 0.2366, 0.5833, 0.2366, 0.455, 0.2531, 0.42, 0.2531, 0.4217, 0.2366, 0.4533, 0.2366, 0.415, 0.25, 0.4149, 0.25, 0.4167, 0.2366, 0.4167, 0.2366, 0.4601, 0.25, 0.46, 0.25, 0.4583, 0.2366, 0.4583, 0.2366, 0.5383, 0.2531, 0.5033, 0.2531, 0.505, 0.2366, 0.5366, 0.2366, 0.4983, 0.25, 0.4983, 0.25, 0.5, 0.2366, 0.5, 0.2366, 0.5434, 0.25, 0.5434, 0.25, 0.5417, 0.2366, 0.5417, 0.2366, 0.5816, 0.25, 0.5816, 0.25, 0.5833, 0.2366, 0.5833, 0.2366, 0.625, 0.2531, 0.5866, 0.2532, 0.5884, 0.2366, 0.625, 0.2366, 0.5467, 0.2366, 0.5783, 0.2366, 0.5783, 0.25, 0.5467, 0.25, 0.4634, 0.2366, 0.495, 0.2366, 0.495, 0.25, 0.4634, 0.25, 0.375, 0.25, 0.375, 0.25, 0.377, 0.25, 0.377, 0.25, 0.38, 0.2366, 0.411, 0.2366, 0.4109, 0.25, 0.3808, 0.25])
me_cube_004.use_remesh_fix_poles = True
me_cube_004.use_remesh_preserve_attributes = False
me_cube_004.use_mirror_vertex_groups = False
me_cube_004.update()

# ---- objects
ob_door_frame = bpy.data.objects.new('Door Frame', me_cube_001)
ob_door_right = bpy.data.objects.new('Door_Right', me_cube_002)
ob_door_left = bpy.data.objects.new('Door_Left', me_cube_004)

# ---- transforms, parenting, visibility, modifiers, constraints
ob_door_frame.location = (0.0, 0.25, 0.0)
ob_door_frame.lineart.crease_threshold = 0.0
ob_door_right.location = (-0.25, 0.25, 0.0)
ob_door_right.lineart.crease_threshold = 0.0
ob_door_left.location = (-0.25, 0.25, 0.0)
ob_door_left.lineart.crease_threshold = 0.0

# ---- collection membership
col_collection.objects.link(ob_door_frame)
col_collection.objects.link(ob_door_right)
col_collection.objects.link(ob_door_left)

# ---- scene / render settings (as saved in the file)
scene.frame_start = 1; scene.frame_end = 250; scene.frame_set(1)
scene.render.engine = 'BLENDER_EEVEE_NEXT'
scene.cycles.use_denoising = False
scene.cycles.samples = 128
scene.cycles.sampling_pattern = 'TABULATED_SOBOL'
scene.cycles.use_adaptive_sampling = False
scene.cycles.use_light_tree = False
scene.view_settings.view_transform = 'Filmic'
bpy.context.view_layer.update()

# ---- added for rendering (the .blend has no active camera and no usable light): camera, sun
cam_auto = bpy.data.cameras.new('AutoCamera')
cam_auto.lens = 50.0
cam_auto.sensor_width = 36.0
cam_auto.clip_end = 1000.0
ob_auto_camera = bpy.data.objects.new('AutoCamera', cam_auto)
scene.collection.objects.link(ob_auto_camera)
ob_auto_camera.location = (5.26864, -6.07237, 5.20177)
ob_auto_camera.rotation_euler = (1.09748, -7.21219e-08, 0.694738)
scene.camera = ob_auto_camera
light_auto_sun = bpy.data.lights.new('AutoSun', 'SUN')
light_auto_sun.energy = 3.0
light_auto_sun.angle = 0.0523599
ob_auto_sun = bpy.data.objects.new('AutoSun', light_auto_sun)
scene.collection.objects.link(ob_auto_sun)
ob_auto_sun.rotation_euler = (0.872665, 0.174533, 0.523599)
bpy.context.view_layer.update()
